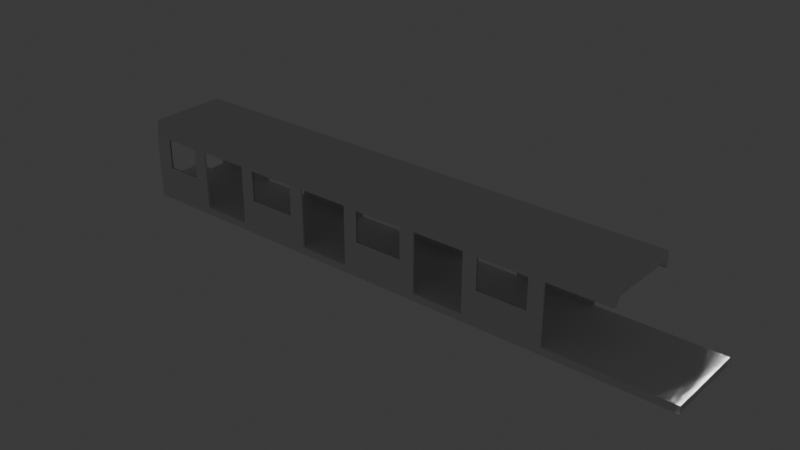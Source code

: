 # Source: Car_Body.blend  (saved by Blender 5.1.30; exported with 4.5.12 LTS)
import bpy
from mathutils import Matrix  # noqa: F401  (used for matrix-valued properties, if any)

bpy.ops.wm.read_factory_settings(use_empty=True)
scene = bpy.context.scene
scene.name = 'Scene'

# ---- collections
col_collection = bpy.data.collections.new('Collection'); scene.collection.children.link(col_collection)
col_anchors = bpy.data.collections.new('Anchors'); col_collection.children.link(col_anchors)
col_reference = bpy.data.collections.new('Reference'); scene.collection.children.link(col_reference)
col_reference.hide_render = True

# ---- materials (node trees are filled in below, after node groups)
mat_material_001 = bpy.data.materials.new('Material.001')
mat_material_002 = bpy.data.materials.new('Material.002')

# ---- material node trees
mat_material_001.use_nodes = True; mat_material_001.node_tree.nodes.clear()
_N = mat_material_001.node_tree.nodes; _L = mat_material_001.node_tree.links
n0 = _N.new('ShaderNodeBsdfPrincipled'); n0.name = 'Principled BSDF'; n0.location = (-200, 100)
n1 = _N.new('ShaderNodeOutputMaterial'); n1.name = 'Material Output'; n1.location = (200, 100)
_L.new(n0.outputs[0], n1.inputs[0])
n1.is_active_output = True
mat_material_002.use_nodes = True; mat_material_002.node_tree.nodes.clear()
_N = mat_material_002.node_tree.nodes; _L = mat_material_002.node_tree.links
n0 = _N.new('ShaderNodeBsdfPrincipled'); n0.name = 'Principled BSDF'; n0.location = (-200, 100)
n0.inputs[4].default_value = 0.1
n1 = _N.new('ShaderNodeOutputMaterial'); n1.name = 'Material Output'; n1.location = (200, 100)
_L.new(n0.outputs[0], n1.inputs[0])
n1.is_active_output = True

# ---- world
world_world = bpy.data.worlds.new('World'); scene.world = world_world
world_world.use_nodes = True; world_world.node_tree.nodes.clear()
_N = world_world.node_tree.nodes; _L = world_world.node_tree.links
n0 = _N.new('ShaderNodeOutputWorld'); n0.name = 'World Output'; n0.location = (200, 100)
n1 = _N.new('ShaderNodeBackground'); n1.name = 'Background'; n1.location = (-200, 100)
n1.inputs[0].default_value = (0.05088, 0.05088, 0.05088, 1.0)
_L.new(n1.outputs[0], n0.inputs[0])
n0.is_active_output = True
world_world.color = (0.05088, 0.05088, 0.05088)
world_world.sun_shadow_jitter_overblur = 0.0

# ---- lights
light_spot = bpy.data.lights.new('Spot', 'SPOT')
light_spot.normalize = False
light_spot.energy = 600.0
light_spot.shadow_soft_size = 60.0
light_spot.spot_blend = 0.8
light_spot.spot_size = 0.8727
light_spot.show_cone = True
light_spot_001 = bpy.data.lights.new('Spot.001', 'SPOT')
light_spot_001.normalize = False
light_spot_001.energy = 600.0
light_spot_001.shadow_soft_size = 60.0
light_spot_001.spot_blend = 0.8
light_spot_001.spot_size = 0.8727
light_spot_001.show_cone = True

# ---- meshes
me_cube_001 = bpy.data.meshes.new('Cube.001')
me_cube_001.from_pydata([(18.94, -1.35, 0.9), (18.94, -1.35, 1.14), (18.94, 1.35, 0.9), (18.94, 1.35, 1.14), (0.0, -1.35, 0.9), (-2.289e-05, -1.35, 1.14), (0.0, 1.35, 0.9), (-2.289e-05, 1.35, 1.14)], [], [(0, 1, 3, 2), (2, 3, 7, 6), (6, 7, 5, 4), (4, 5, 1, 0), (2, 6, 4, 0), (7, 3, 1, 5)])
_uv = me_cube_001.uv_layers.new(name='UVMap')
_uv.uv.foreach_set('vector', [0.375, 0.0, 0.625, 0.0, 0.625, 0.25, 0.375, 0.25, 0.375, 0.25, 0.625, 0.25, 0.625, 0.5, 0.375, 0.5, 0.375, 0.5, 0.625, 0.5, 0.625, 0.75, 0.375, 0.75, 0.375, 0.75, 0.625, 0.75, 0.625, 1.0, 0.375, 1.0, 0.125, 0.5, 0.375, 0.5, 0.375, 0.75, 0.125, 0.75, 0.625, 0.5, 0.875, 0.5, 0.875, 0.75, 0.625, 0.75])
me_cube_001.update()
me_cube_002 = bpy.data.meshes.new('Cube.002')
me_cube_002.from_pydata([(0.0, 1.3, 1.14), (0.0, 1.3, 2.006), (-2.623e-06, 1.35, 1.14), (-2.623e-06, 1.35, 2.006), (2.285, 1.3, 1.14), (2.285, 1.3, 2.006), (2.285, 1.35, 1.14), (2.285, 1.35, 2.006), (3.97, 1.3, 1.14), (3.97, 1.3, 2.006), (3.97, 1.35, 1.14), (3.97, 1.35, 2.006), (6.519, 1.3, 1.14), (6.519, 1.3, 2.006), (6.519, 1.35, 1.14), (6.519, 1.35, 2.006), (8.2, 1.3, 1.14), (8.2, 1.3, 2.006), (8.2, 1.35, 1.14), (8.2, 1.35, 2.006), (10.75, 1.3, 1.14), (10.75, 1.3, 2.006), (10.75, 1.35, 1.14), (10.75, 1.35, 2.006), (12.43, 1.3, 1.14), (12.43, 1.3, 2.006), (12.43, 1.35, 1.14), (12.43, 1.35, 2.006), (14.98, 1.3, 1.14), (14.98, 1.3, 2.006), (14.98, 1.35, 1.14), (14.98, 1.35, 2.006)], [], [(0, 1, 3, 2), (2, 3, 7, 6), (6, 7, 5, 4), (4, 5, 1, 0), (2, 6, 4, 0), (7, 3, 1, 5), (8, 9, 11, 10), (10, 11, 15, 14), (14, 15, 13, 12), (12, 13, 9, 8), (10, 14, 12, 8), (15, 11, 9, 13), (16, 17, 19, 18), (18, 19, 23, 22), (22, 23, 21, 20), (20, 21, 17, 16), (18, 22, 20, 16), (23, 19, 17, 21), (24, 25, 27, 26), (26, 27, 31, 30), (30, 31, 29, 28), (28, 29, 25, 24), (26, 30, 28, 24), (31, 27, 25, 29)])
_uv = me_cube_002.uv_layers.new(name='UVMap')
_uv.uv.foreach_set('vector', [0.375, 0.0, 0.625, 0.0, 0.625, 0.25, 0.375, 0.25, 0.375, 0.25, 0.625, 0.25, 0.625, 0.5, 0.375, 0.5, 0.375, 0.5, 0.625, 0.5, 0.625, 0.75, 0.375, 0.75, 0.375, 0.75, 0.625, 0.75, 0.625, 1.0, 0.375, 1.0, 0.125, 0.5, 0.375, 0.5, 0.375, 0.75, 0.125, 0.75, 0.625, 0.5, 0.875, 0.5, 0.875, 0.75, 0.625, 0.75, 0.375, 0.0, 0.625, 0.0, 0.625, 0.25, 0.375, 0.25, 0.375, 0.25, 0.625, 0.25, 0.625, 0.5, 0.375, 0.5, 0.375, 0.5, 0.625, 0.5, 0.625, 0.75, 0.375, 0.75, 0.375, 0.75, 0.625, 0.75, 0.625, 1.0, 0.375, 1.0, 0.125, 0.5, 0.375, 0.5, 0.375, 0.75, 0.125, 0.75, 0.625, 0.5, 0.875, 0.5, 0.875, 0.75, 0.625, 0.75, 0.375, 0.0, 0.625, 0.0, 0.625, 0.25, 0.375, 0.25, 0.375, 0.25, 0.625, 0.25, 0.625, 0.5, 0.375, 0.5, 0.375, 0.5, 0.625, 0.5, 0.625, 0.75, 0.375, 0.75, 0.375, 0.75, 0.625, 0.75, 0.625, 1.0, 0.375, 1.0, 0.125, 0.5, 0.375, 0.5, 0.375, 0.75, 0.125, 0.75, 0.625, 0.5, 0.875, 0.5, 0.875, 0.75, 0.625, 0.75, 0.375, 0.0, 0.625, 0.0, 0.625, 0.25, 0.375, 0.25, 0.375, 0.25, 0.625, 0.25, 0.625, 0.5, 0.375, 0.5, 0.375, 0.5, 0.625, 0.5, 0.625, 0.75, 0.375, 0.75, 0.375, 0.75, 0.625, 0.75, 0.625, 1.0, 0.375, 1.0, 0.125, 0.5, 0.375, 0.5, 0.375, 0.75, 0.125, 0.75, 0.625, 0.5, 0.875, 0.5, 0.875, 0.75, 0.625, 0.75])
me_cube_002.update()
me_cube_004 = bpy.data.meshes.new('Cube.004')
me_cube_004.from_pydata([(-2.623e-06, 1.35, 3.067), (-2.623e-06, 1.35, 2.006), (2.285, 1.35, 3.067), (2.285, 1.35, 2.006), (1.8, 1.35, 3.067), (1.8, 1.35, 2.006), (0.593, 1.35, 3.067), (0.593, 1.35, 2.006), (1.8, 1.35, 3.041), (0.593, 1.35, 3.041), (1.8, 1.35, 2.048), (0.593, 1.35, 2.048), (-2.623e-06, 1.3, 3.067), (-2.623e-06, 1.3, 2.006), (2.285, 1.3, 3.067), (2.285, 1.3, 2.006), (1.8, 1.3, 3.067), (1.8, 1.3, 2.006), (0.593, 1.3, 3.067), (0.593, 1.3, 2.006), (1.8, 1.3, 3.041), (0.593, 1.3, 3.041), (1.8, 1.3, 2.048), (0.593, 1.3, 2.048), (8.2, 1.35, 3.067), (8.2, 1.35, 2.006), (10.75, 1.35, 3.067), (10.75, 1.35, 2.006), (10.27, 1.35, 3.067), (10.27, 1.35, 2.006), (8.673, 1.35, 3.067), (8.673, 1.35, 2.006), (10.27, 1.35, 3.041), (8.673, 1.35, 3.041), (10.27, 1.35, 2.048), (8.2, 1.3, 3.067), (8.2, 1.3, 2.006), (10.75, 1.3, 3.067), (10.75, 1.3, 2.006), (10.27, 1.3, 3.067), (10.27, 1.3, 2.006), (8.673, 1.3, 3.067), (8.673, 1.3, 2.006), (10.27, 1.3, 3.041), (8.673, 1.3, 3.041), (10.27, 1.3, 2.048), (8.673, 1.3, 2.048), (8.673, 1.35, 2.048), (12.43, 1.35, 3.067), (12.43, 1.35, 2.006), (14.98, 1.35, 3.067), (14.98, 1.35, 2.006), (14.5, 1.35, 3.067), (14.5, 1.35, 2.006), (12.9, 1.35, 3.067), (12.9, 1.35, 2.006), (14.5, 1.35, 3.041), (12.9, 1.35, 3.041), (14.5, 1.35, 2.048), (12.43, 1.3, 3.067), (12.43, 1.3, 2.006), (14.98, 1.3, 3.067), (14.98, 1.3, 2.006), (14.5, 1.3, 3.067), (14.5, 1.3, 2.006), (12.9, 1.3, 3.067), (12.9, 1.3, 2.006), (14.5, 1.3, 3.041), (12.9, 1.3, 3.041), (14.5, 1.3, 2.048), (12.9, 1.3, 2.048), (12.9, 1.35, 2.048), (3.97, 1.35, 3.067), (3.97, 1.35, 2.006), (6.519, 1.35, 3.067), (6.519, 1.35, 2.006), (6.036, 1.35, 3.067), (6.036, 1.35, 2.006), (4.443, 1.35, 3.067), (4.443, 1.35, 2.006), (6.036, 1.35, 3.041), (4.443, 1.35, 3.041), (6.036, 1.35, 2.048), (3.97, 1.3, 3.067), (3.97, 1.3, 2.006), (6.519, 1.3, 3.067), (6.519, 1.3, 2.006), (6.036, 1.3, 3.067), (6.036, 1.3, 2.006), (4.443, 1.3, 3.067), (4.443, 1.3, 2.006), (6.036, 1.3, 3.041), (4.443, 1.3, 3.041), (6.036, 1.3, 2.048), (4.443, 1.3, 2.048), (4.443, 1.35, 2.048)], [], [(4, 8, 10, 5, 3, 2), (11, 7, 5, 10), (0, 1, 7, 11, 9, 6), (6, 9, 8, 4), (9, 11, 10, 8), (16, 14, 15, 17, 22, 20), (23, 22, 17, 19), (12, 18, 21, 23, 19, 13), (18, 16, 20, 21), (21, 20, 22, 23), (28, 32, 34, 29, 27, 26), (47, 31, 29, 34), (24, 25, 31, 47, 33, 30), (30, 33, 32, 28), (33, 47, 34, 32), (39, 37, 38, 40, 45, 43), (46, 45, 40, 42), (35, 41, 44, 46, 42, 36), (41, 39, 43, 44), (44, 43, 45, 46), (26, 27, 38, 37), (25, 24, 35, 36), (2, 3, 15, 14), (0, 12, 13, 1), (52, 56, 58, 53, 51, 50), (71, 55, 53, 58), (48, 49, 55, 71, 57, 54), (54, 57, 56, 52), (57, 71, 58, 56), (63, 61, 62, 64, 69, 67), (70, 69, 64, 66), (59, 65, 68, 70, 66, 60), (65, 63, 67, 68), (68, 67, 69, 70), (50, 51, 62, 61), (49, 48, 59, 60), (76, 80, 82, 77, 75, 74), (95, 79, 77, 82), (72, 73, 79, 95, 81, 78), (78, 81, 80, 76), (81, 95, 82, 80), (87, 85, 86, 88, 93, 91), (94, 93, 88, 90), (83, 89, 92, 94, 90, 84), (89, 87, 91, 92), (92, 91, 93, 94), (74, 75, 86, 85), (73, 72, 83, 84)])
me_cube_004.polygons.foreach_set('material_index', [0, 0, 0, 0, 1, 0, 0, 0, 0, 1, 0, 0, 0, 0, 1, 0, 0, 0, 0, 1, 0, 0, 0, 0, 0, 0, 0, 0, 1, 0, 0, 0, 0, 1, 0, 0, 0, 0, 0, 0, 1, 0, 0, 0, 0, 1, 0, 0])
_uv = me_cube_004.uv_layers.new(name='UVMap')
_uv.uv.foreach_set('vector', [0.375, 0.447, 0.3874, 0.447, 0.6151, 0.447, 0.625, 0.447, 0.625, 0.5, 0.375, 0.5, 0.6151, 0.3149, 0.625, 0.3149, 0.625, 0.447, 0.6151, 0.447, 0.375, 0.25, 0.625, 0.25, 0.625, 0.3149, 0.6151, 0.3149, 0.3874, 0.3149, 0.375, 0.3149, 0.375, 0.3149, 0.3874, 0.3149, 0.3874, 0.447, 0.375, 0.447, 0.3874, 0.3149, 0.6151, 0.3149, 0.6151, 0.447, 0.3874, 0.447, 0.375, 0.447, 0.375, 0.5, 0.625, 0.5, 0.625, 0.447, 0.6151, 0.447, 0.3874, 0.447, 0.6151, 0.3149, 0.6151, 0.447, 0.625, 0.447, 0.625, 0.3149, 0.375, 0.25, 0.375, 0.3149, 0.3874, 0.3149, 0.6151, 0.3149, 0.625, 0.3149, 0.625, 0.25, 0.375, 0.3149, 0.375, 0.447, 0.3874, 0.447, 0.3874, 0.3149, 0.3874, 0.3149, 0.3874, 0.447, 0.6151, 0.447, 0.6151, 0.3149, 0.375, 0.447, 0.3874, 0.447, 0.6151, 0.447, 0.625, 0.447, 0.625, 0.5, 0.375, 0.5, 0.6151, 0.3149, 0.625, 0.3149, 0.625, 0.447, 0.6151, 0.447, 0.375, 0.25, 0.625, 0.25, 0.625, 0.3149, 0.6151, 0.3149, 0.3874, 0.3149, 0.375, 0.3149, 0.375, 0.3149, 0.3874, 0.3149, 0.3874, 0.447, 0.375, 0.447, 0.3874, 0.3149, 0.6151, 0.3149, 0.6151, 0.447, 0.3874, 0.447, 0.375, 0.447, 0.375, 0.5, 0.625, 0.5, 0.625, 0.447, 0.6151, 0.447, 0.3874, 0.447, 0.6151, 0.3149, 0.6151, 0.447, 0.625, 0.447, 0.625, 0.3149, 0.375, 0.25, 0.375, 0.3149, 0.3874, 0.3149, 0.6151, 0.3149, 0.625, 0.3149, 0.625, 0.25, 0.375, 0.3149, 0.375, 0.447, 0.3874, 0.447, 0.3874, 0.3149, 0.3874, 0.3149, 0.3874, 0.447, 0.6151, 0.447, 0.6151, 0.3149, 0.375, 0.5, 0.625, 0.5, 0.625, 0.5, 0.375, 0.5, 0.625, 0.25, 0.375, 0.25, 0.375, 0.25, 0.625, 0.25, 0.375, 0.5, 0.625, 0.5, 0.625, 0.5, 0.375, 0.5, 0.375, 0.25, 0.375, 0.25, 0.625, 0.25, 0.625, 0.25, 0.375, 0.447, 0.3874, 0.447, 0.6151, 0.447, 0.625, 0.447, 0.625, 0.5, 0.375, 0.5, 0.6151, 0.3149, 0.625, 0.3149, 0.625, 0.447, 0.6151, 0.447, 0.375, 0.25, 0.625, 0.25, 0.625, 0.3149, 0.6151, 0.3149, 0.3874, 0.3149, 0.375, 0.3149, 0.375, 0.3149, 0.3874, 0.3149, 0.3874, 0.447, 0.375, 0.447, 0.3874, 0.3149, 0.6151, 0.3149, 0.6151, 0.447, 0.3874, 0.447, 0.375, 0.447, 0.375, 0.5, 0.625, 0.5, 0.625, 0.447, 0.6151, 0.447, 0.3874, 0.447, 0.6151, 0.3149, 0.6151, 0.447, 0.625, 0.447, 0.625, 0.3149, 0.375, 0.25, 0.375, 0.3149, 0.3874, 0.3149, 0.6151, 0.3149, 0.625, 0.3149, 0.625, 0.25, 0.375, 0.3149, 0.375, 0.447, 0.3874, 0.447, 0.3874, 0.3149, 0.3874, 0.3149, 0.3874, 0.447, 0.6151, 0.447, 0.6151, 0.3149, 0.375, 0.5, 0.625, 0.5, 0.625, 0.5, 0.375, 0.5, 0.625, 0.25, 0.375, 0.25, 0.375, 0.25, 0.625, 0.25, 0.375, 0.447, 0.3874, 0.447, 0.6151, 0.447, 0.625, 0.447, 0.625, 0.5, 0.375, 0.5, 0.6151, 0.3149, 0.625, 0.3149, 0.625, 0.447, 0.6151, 0.447, 0.375, 0.25, 0.625, 0.25, 0.625, 0.3149, 0.6151, 0.3149, 0.3874, 0.3149, 0.375, 0.3149, 0.375, 0.3149, 0.3874, 0.3149, 0.3874, 0.447, 0.375, 0.447, 0.3874, 0.3149, 0.6151, 0.3149, 0.6151, 0.447, 0.3874, 0.447, 0.375, 0.447, 0.375, 0.5, 0.625, 0.5, 0.625, 0.447, 0.6151, 0.447, 0.3874, 0.447, 0.6151, 0.3149, 0.6151, 0.447, 0.625, 0.447, 0.625, 0.3149, 0.375, 0.25, 0.375, 0.3149, 0.3874, 0.3149, 0.6151, 0.3149, 0.625, 0.3149, 0.625, 0.25, 0.375, 0.3149, 0.375, 0.447, 0.3874, 0.447, 0.3874, 0.3149, 0.3874, 0.3149, 0.3874, 0.447, 0.6151, 0.447, 0.6151, 0.3149, 0.375, 0.5, 0.625, 0.5, 0.625, 0.5, 0.375, 0.5, 0.625, 0.25, 0.375, 0.25, 0.375, 0.25, 0.625, 0.25])
me_cube_004.materials.append(mat_material_001)
me_cube_004.materials.append(mat_material_002)
me_cube_004.update()
me_cube_005 = bpy.data.meshes.new('Cube.005')
me_cube_005.from_pydata([(0.0, -0.75, 0.9), (0.0, -0.75, 1.14), (0.0, 0.75, 0.9), (0.0, 0.75, 1.14), (0.608, -0.75, 0.9), (0.608, -0.75, 1.14), (0.608, 0.75, 0.9), (0.608, 0.75, 1.14)], [], [(0, 1, 3, 2), (2, 3, 7, 6), (6, 7, 5, 4), (4, 5, 1, 0), (2, 6, 4, 0), (7, 3, 1, 5)])
_uv = me_cube_005.uv_layers.new(name='UVMap')
_uv.uv.foreach_set('vector', [0.375, 0.0, 0.625, 0.0, 0.625, 0.25, 0.375, 0.25, 0.375, 0.25, 0.625, 0.25, 0.625, 0.5, 0.375, 0.5, 0.375, 0.5, 0.625, 0.5, 0.625, 0.75, 0.375, 0.75, 0.375, 0.75, 0.625, 0.75, 0.625, 1.0, 0.375, 1.0, 0.125, 0.5, 0.375, 0.5, 0.375, 0.75, 0.125, 0.75, 0.625, 0.5, 0.875, 0.5, 0.875, 0.75, 0.625, 0.75])
me_cube_005.update()
me_cube_006 = bpy.data.meshes.new('Cube.006')
me_cube_006.from_pydata([(0.0, 0.0, 3.311), (0.0, 0.0, 3.565), (0.0, 1.35, 3.067), (0.0, 1.281, 3.565), (16.96, 0.0, 3.311), (16.96, 0.0, 3.565), (16.96, 1.35, 3.067), (16.96, 1.281, 3.565), (0.0, 1.25, 3.067), (16.96, 1.25, 3.067), (0.0, 1.099, 3.311), (16.96, 1.099, 3.311)], [], [(0, 1, 3, 2, 8, 10), (2, 3, 7, 6), (6, 7, 5, 4, 11, 9), (4, 11, 10, 0), (6, 2, 8, 9), (9, 8, 10, 11), (0, 4, 5, 7, 3, 1)])
_uv = me_cube_006.uv_layers.new(name='UVMap')
_uv.uv.foreach_set('vector', [0.375, 1.0, 0.875, 0.75, 0.625, 0.25, 0.375, 0.25, 0.375, 0.25, 0.125, 0.5759, 0.375, 0.25, 0.625, 0.25, 0.625, 0.5, 0.375, 0.5, 0.375, 0.5, 0.625, 0.5, 0.625, 0.75, 0.375, 0.75, 0.375, 0.5759, 0.375, 0.5, 0.375, 0.75, 0.375, 0.5759, 0.125, 0.5759, 0.375, 1.0, 0.375, 0.5, 0.375, 0.25, 0.375, 0.25, 0.375, 0.5, 0.375, 0.5, 0.375, 0.25, 0.125, 0.5759, 0.375, 0.5759, 0.375, 1.0, 0.375, 0.75, 0.625, 0.75, 0.625, 0.5, 0.625, 0.25, 0.875, 0.75])
me_cube_006.update()

# ---- objects
ob_floor = bpy.data.objects.new('Floor', me_cube_001)
ob_cube = bpy.data.objects.new('Cube', me_cube_002)
ob_dark = bpy.data.objects.new('Dark', me_cube_004)
ob_accordion_floor = bpy.data.objects.new('Accordion Floor', me_cube_005)
ob_ceiling = bpy.data.objects.new('Ceiling', me_cube_006)
ob_back_bogie = bpy.data.objects.new('Back Bogie', None)
ob_door_2 = bpy.data.objects.new('Door 2', None)
ob_door_3 = bpy.data.objects.new('Door 3', None)
ob_front = bpy.data.objects.new('Front', None)
ob_front_bogie = bpy.data.objects.new('Front Bogie', None)
ob_rear = bpy.data.objects.new('Rear', None)
ob_door_4 = bpy.data.objects.new('Door 4', None)
ob_door_1 = bpy.data.objects.new('Door 1', None)
ob_axle_1 = bpy.data.objects.new('Axle 1', None)
ob_axle_2 = bpy.data.objects.new('Axle 2', None)
ob_axle_3 = bpy.data.objects.new('Axle 3', None)
ob_axle_4 = bpy.data.objects.new('Axle 4', None)
ob_doors = bpy.data.objects.new('Doors', None)
ob_front_calculation = bpy.data.objects.new('Front Calculation', None)
ob_lights_height = bpy.data.objects.new('Lights Height', None)
ob_head_right = bpy.data.objects.new('Head Right', light_spot)
ob_head_left = bpy.data.objects.new('Head Left', light_spot_001)
ob_speakers_1 = bpy.data.objects.new('Speakers 1', None)
ob_speakers = bpy.data.objects.new('Speakers', None)
ob_speakers_2 = bpy.data.objects.new('Speakers 2', None)
ob_speakers_3 = bpy.data.objects.new('Speakers 3', None)
ob_speakers_4 = bpy.data.objects.new('Speakers 4', None)
ob_empty = bpy.data.objects.new('Empty', None)

# ---- transforms, parenting, visibility, modifiers, constraints
ob_floor.location = (0.608, 0.0, 0.0)
ob_cube.location = (0.608, 0.0, 0.0)
_m = ob_cube.modifiers.new('Mirror', 'MIRROR')
_m.use_axis = (False, True, False)
ob_dark.location = (0.608, 0.0, 0.0)
_m = ob_dark.modifiers.new('Mirror', 'MIRROR')
_m.use_axis = (False, True, False)
ob_accordion_floor.location = (0.0, 0.0, 0.0)
ob_ceiling.location = (0.608, 0.0, 0.0)
_m = ob_ceiling.modifiers.new('Mirror', 'MIRROR')
_m.use_axis = (False, True, False)
ob_back_bogie.location = (3.776, 0.0, 0.0)
ob_door_2.parent = ob_doors
ob_door_2.location = (12.19, 0.0, 0.0)
ob_door_3.parent = ob_doors
ob_door_3.location = (7.961, 0.0, 0.0)
ob_front.location = (19.85, 0.0, 0.0)
ob_front_bogie.location = (16.38, 0.0, 0.0)
ob_rear.location = (0.6, 0.0, 0.0)
ob_door_4.parent = ob_doors
ob_door_4.location = (3.731, 0.0, 0.0)
ob_door_1.parent = ob_doors
ob_door_1.location = (16.42, 0.0, 0.0)
ob_axle_1.parent = ob_front_bogie
ob_axle_1.location = (1.0, 0.0, 0.418)
ob_axle_2.parent = ob_front_bogie
ob_axle_2.location = (-1.0, 0.0, 0.418)
ob_axle_3.parent = ob_back_bogie
ob_axle_3.location = (1.0, 0.0, 0.418)
ob_axle_4.parent = ob_back_bogie
ob_axle_4.location = (-1.0, 0.0, 0.418)
ob_doors.location = (0.0, 0.0, 1.14)
ob_front_calculation.location = (19.55, 0.0, 1.425)
ob_lights_height.parent = ob_front_calculation
ob_lights_height.location = (0.0, 0.0, 0.0)
ob_head_right.parent = ob_lights_height
ob_head_right.location = (-1.551e-08, -0.3548, 0.0)
ob_head_right.rotation_euler = (0.0, -1.484, 0.0)
ob_head_left.parent = ob_lights_height
ob_head_left.location = (1.686e-08, 0.3858, 0.0)
ob_head_left.rotation_euler = (0.0, -1.484, 0.0)
ob_speakers_1.parent = ob_speakers
ob_speakers_1.location = (13.7, 0.0, 0.0)
ob_speakers.location = (0.608, 0.0, 3.189)
ob_speakers_2.parent = ob_speakers
ob_speakers_2.location = (9.475, 0.0, 0.0)
ob_speakers_3.parent = ob_speakers
ob_speakers_3.location = (5.245, 0.0, 0.0)
ob_speakers_4.parent = ob_speakers
ob_speakers_4.location = (1.015, 0.0, 0.0)
ob_empty.location = (8.168, 0.0, -0.4788)
ob_empty.rotation_euler = (1.571, 0.0, 3.142)
ob_empty.scale = (4.99, 4.99, 4.99)
ob_empty.empty_display_type = 'IMAGE'
ob_empty.empty_display_size = 5.0
ob_empty.hide_render = True

# ---- collection membership
col_collection.objects.link(ob_floor)
col_collection.objects.link(ob_cube)
col_collection.objects.link(ob_dark)
col_collection.objects.link(ob_accordion_floor)
col_collection.objects.link(ob_ceiling)
col_anchors.objects.link(ob_back_bogie)
col_anchors.objects.link(ob_door_2)
col_anchors.objects.link(ob_door_3)
col_anchors.objects.link(ob_front)
col_anchors.objects.link(ob_front_bogie)
col_anchors.objects.link(ob_rear)
col_anchors.objects.link(ob_door_4)
col_anchors.objects.link(ob_door_1)
col_anchors.objects.link(ob_axle_1)
col_anchors.objects.link(ob_axle_2)
col_anchors.objects.link(ob_axle_3)
col_anchors.objects.link(ob_axle_4)
col_anchors.objects.link(ob_doors)
col_anchors.objects.link(ob_front_calculation)
col_anchors.objects.link(ob_lights_height)
col_anchors.objects.link(ob_head_right)
col_anchors.objects.link(ob_head_left)
col_anchors.objects.link(ob_speakers_1)
col_anchors.objects.link(ob_speakers)
col_anchors.objects.link(ob_speakers_2)
col_anchors.objects.link(ob_speakers_3)
col_anchors.objects.link(ob_speakers_4)
col_reference.objects.link(ob_empty)

# ---- scene / render settings (as saved in the file)
scene.frame_start = 1; scene.frame_end = 250; scene.frame_set(1)
scene.render.engine = 'BLENDER_EEVEE_NEXT'
scene.render.bake_bias = 0.0
scene.render.bake_samples = 0
scene.cycles.sampling_pattern = 'TABULATED_SOBOL'
scene.eevee.use_volume_custom_range = False
bpy.context.view_layer.update()

# ---- added for rendering (the .blend has no active camera): camera
cam_auto = bpy.data.cameras.new('AutoCamera')
cam_auto.lens = 50.0
cam_auto.sensor_width = 36.0
cam_auto.clip_end = 1000.0
ob_auto_camera = bpy.data.objects.new('AutoCamera', cam_auto)
scene.collection.objects.link(ob_auto_camera)
ob_auto_camera.location = (28.1939, -22.1056, 16.9698)
ob_auto_camera.rotation_euler = (1.09748, -7.21219e-08, 0.694738)
scene.camera = ob_auto_camera
bpy.context.view_layer.update()
